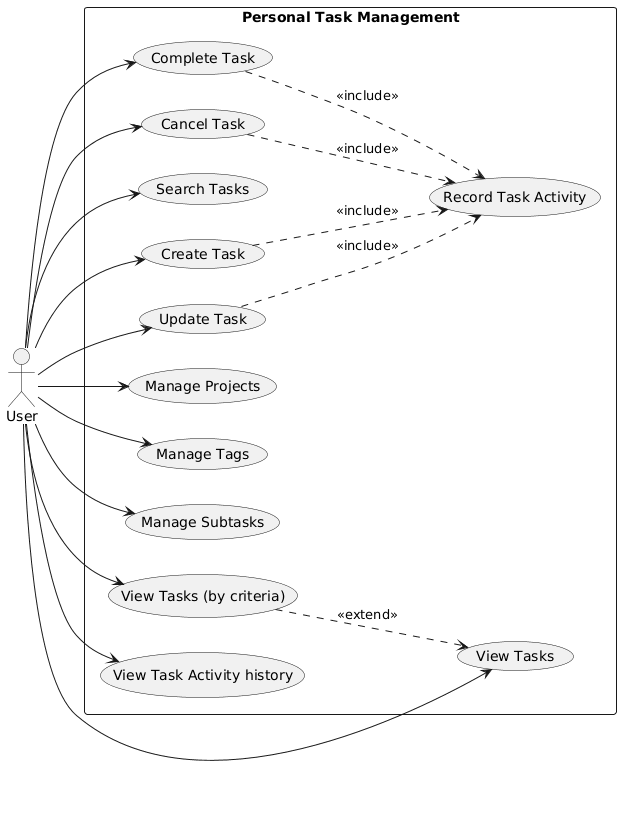

The diagram above was rendered by PlantUML. Its source (embedded in the PNG):
@startuml
left to right direction
 actor "User" as User
 rectangle "Personal Task Management" {

 usecase "Complete Task" as UC_CompleteTask
 usecase "Cancel Task" as UC_CancelTask
 usecase "Search Tasks" as UC_SearchTasks
 usecase "View Tasks" as UC_ViewTasks
 usecase "Create Task" as UC_CreateTask
 usecase "Update Task" as UC_UpdateTask
  usecase "Manage Projects" as UC_ManageProjects
  usecase "Manage Tags" as UC_ManageTags
 usecase "Manage Subtasks" as UC_ManageSubtasks
  usecase "View Tasks (by criteria)" as UC_ViewByCriteria
usecase "View Task Activity history" as UC_ViewHistory
  usecase "Record Task Activity" as UC_RecordActivity
  

}
'associations
User --> UC_CreateTask
User --> UC_UpdateTask
User --> UC_CompleteTask
User --> UC_CancelTask
User --> UC_ViewTasks
User --> UC_SearchTasks
User --> UC_ManageProjects
User --> UC_ManageSubtasks
User --> UC_ManageTags
User --> UC_ViewByCriteria
User --> UC_ViewHistory
'all includes
UC_CreateTask ..> UC_RecordActivity: <<include>>
UC_UpdateTask ..> UC_RecordActivity: <<include>>
UC_CompleteTask ..> UC_RecordActivity: <<include>>
UC_CancelTask ..> UC_RecordActivity: <<include>>
'viewing tasks 
UC_ViewByCriteria ..> UC_ViewTasks: <<extend>>
@enduml